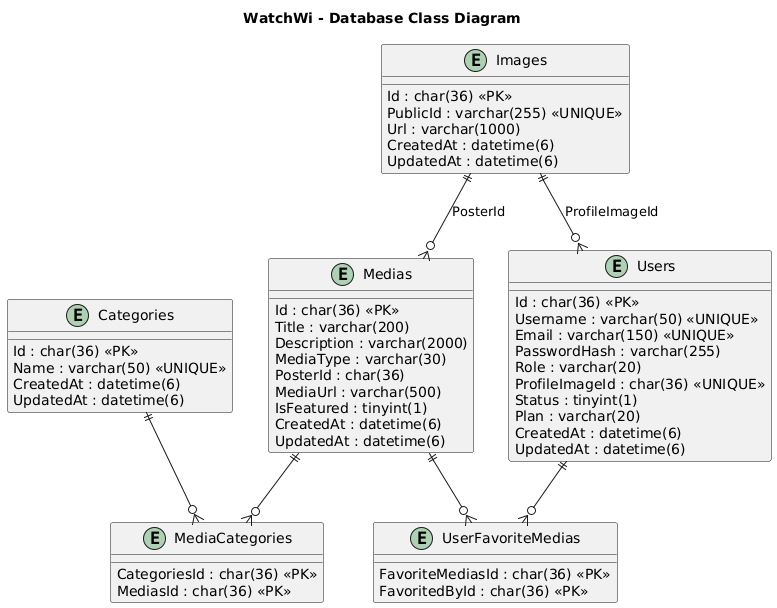

The diagram above was rendered by PlantUML. Its source (embedded in the PNG):
@startuml
title WatchWi - Database Class Diagram

entity Users {
  Id : char(36) <<PK>>
  Username : varchar(50) <<UNIQUE>>
  Email : varchar(150) <<UNIQUE>>
  PasswordHash : varchar(255)
  Role : varchar(20)
  ProfileImageId : char(36) <<UNIQUE>>
  Status : tinyint(1)
  Plan : varchar(20)
  CreatedAt : datetime(6)
  UpdatedAt : datetime(6)
}

entity Medias {
  Id : char(36) <<PK>>
  Title : varchar(200)
  Description : varchar(2000)
  MediaType : varchar(30)
  PosterId : char(36)
  MediaUrl : varchar(500)
  IsFeatured : tinyint(1)
  CreatedAt : datetime(6)
  UpdatedAt : datetime(6)
}

entity Images {
  Id : char(36) <<PK>>
  PublicId : varchar(255) <<UNIQUE>>
  Url : varchar(1000)
  CreatedAt : datetime(6)
  UpdatedAt : datetime(6)
}

entity Categories {
  Id : char(36) <<PK>>
  Name : varchar(50) <<UNIQUE>>
  CreatedAt : datetime(6)
  UpdatedAt : datetime(6)
}

entity MediaCategories {
  CategoriesId : char(36) <<PK>>
  MediasId : char(36) <<PK>>
}

entity UserFavoriteMedias {
  FavoriteMediasId : char(36) <<PK>>
  FavoritedById : char(36) <<PK>>
}

Users ||--o{ UserFavoriteMedias
Medias ||--o{ UserFavoriteMedias

Categories ||--o{ MediaCategories
Medias ||--o{ MediaCategories

Images ||--o{ Medias : PosterId
Images ||--o{ Users : ProfileImageId
@enduml